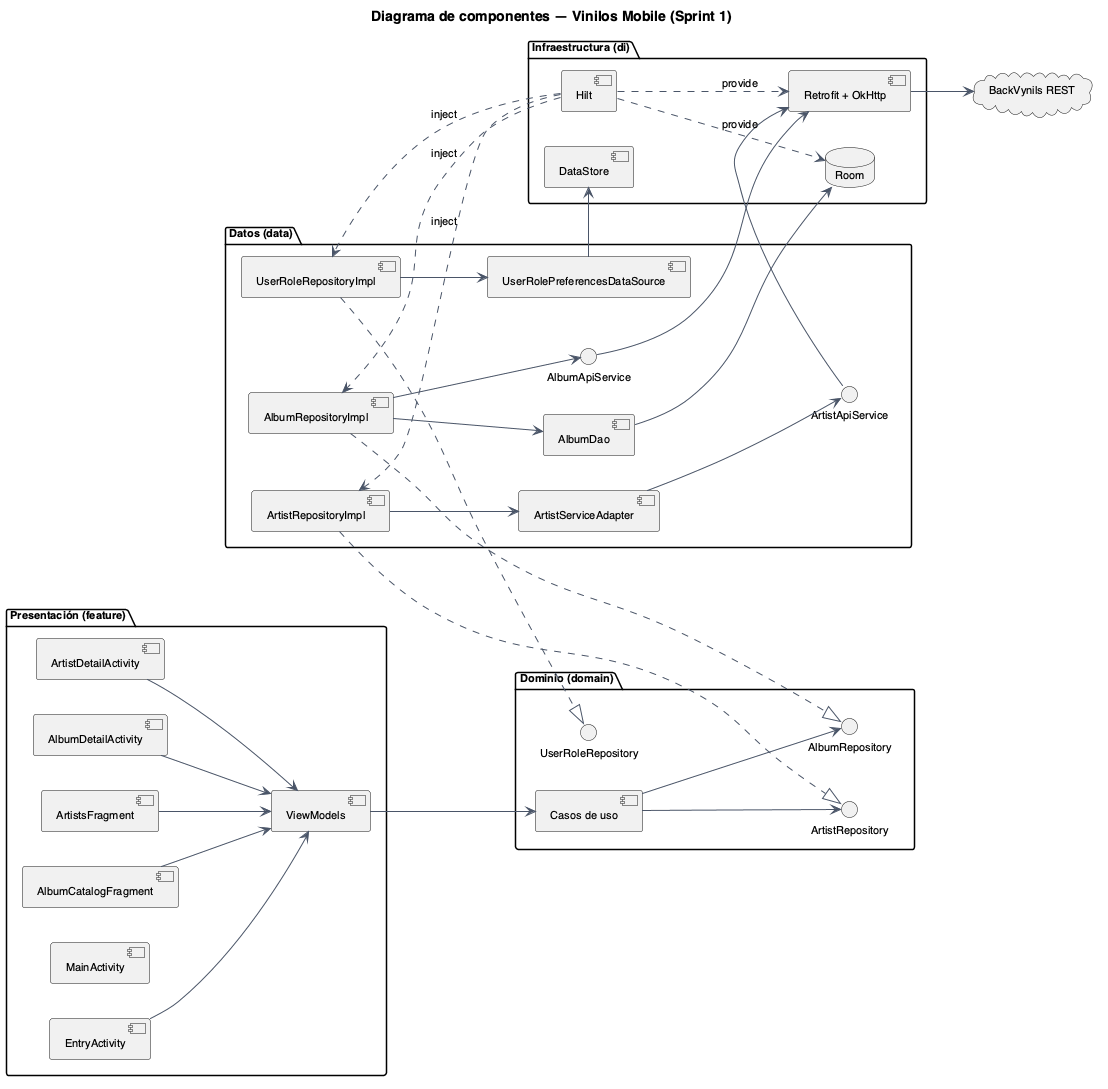

The diagram above was rendered by PlantUML. Its source (embedded in the PNG):
@startuml 02-componentes
title Diagrama de componentes — Vinilos Mobile (Sprint 1)
skinparam componentStyle uml2
skinparam shadowing false
skinparam arrowColor #4A5568
skinparam defaultFontName Helvetica
skinparam defaultFontSize 11
left to right direction

package "Presentación (feature)" {
  component "EntryActivity" as entry
  component "MainActivity" as main
  component "AlbumCatalogFragment" as fragAlbums
  component "ArtistsFragment" as fragArtists
  component "AlbumDetailActivity" as actAlbum
  component "ArtistDetailActivity" as actArtist
  component "ViewModels" as vms
}

package "Dominio (domain)" {
  component "Casos de uso" as usecases
  interface "AlbumRepository" as IAlbumRepo
  interface "ArtistRepository" as IArtistRepo
  interface "UserRoleRepository" as IUserRoleRepo
}

package "Datos (data)" {
  component "AlbumRepositoryImpl" as albumRepoImpl
  component "ArtistRepositoryImpl" as artistRepoImpl
  component "UserRoleRepositoryImpl" as userRoleRepoImpl
  component "ArtistServiceAdapter" as serviceAdapter
  interface "AlbumApiService" as IAlbumApi
  interface "ArtistApiService" as IArtistApi
  component "AlbumDao" as albumDao
  component "UserRolePreferencesDataSource" as prefs
}

package "Infraestructura (di)" {
  component "Retrofit + OkHttp" as http
  database "Room" as room
  component "DataStore" as dataStore
  component "Hilt" as hilt
}

cloud "BackVynils REST" as backend

entry --> vms
fragAlbums --> vms
fragArtists --> vms
actAlbum --> vms
actArtist --> vms

vms --> usecases
usecases --> IAlbumRepo
usecases --> IArtistRepo

albumRepoImpl ..|> IAlbumRepo
artistRepoImpl ..|> IArtistRepo
userRoleRepoImpl ..|> IUserRoleRepo

albumRepoImpl --> IAlbumApi
artistRepoImpl --> serviceAdapter
serviceAdapter --> IArtistApi
albumRepoImpl --> albumDao
userRoleRepoImpl --> prefs

IAlbumApi --> http
IArtistApi --> http
albumDao --> room
prefs --> dataStore
http --> backend

hilt ..> albumRepoImpl : «inject»
hilt ..> artistRepoImpl : «inject»
hilt ..> userRoleRepoImpl : «inject»
hilt ..> http : «provide»
hilt ..> room : «provide»

@enduml